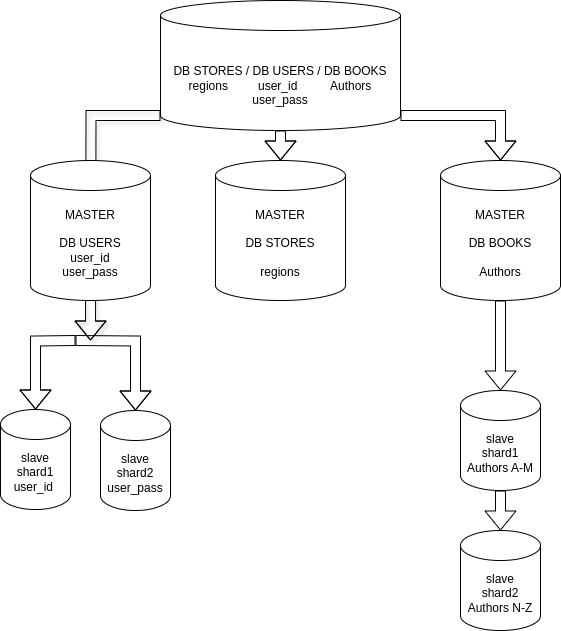

The diagram above was exported from draw.io. Its source (the exported page's mxGraphModel, read from the mxfile embedded in the PNG):
<mxGraphModel dx="1362" dy="759" grid="1" gridSize="10" guides="1" tooltips="1" connect="1" arrows="1" fold="1" page="1" pageScale="1" pageWidth="827" pageHeight="1169" math="0" shadow="0">
  <root>
    <mxCell id="0" />
    <mxCell id="1" parent="0" />
    <mxCell id="8hEejKtJP51Vr2oaZOrX-12" value="" style="edgeStyle=orthogonalEdgeStyle;rounded=0;orthogonalLoop=1;jettySize=auto;html=1;shape=flexArrow;" edge="1" parent="1" target="8hEejKtJP51Vr2oaZOrX-11">
      <mxGeometry relative="1" as="geometry">
        <mxPoint x="145" y="370" as="sourcePoint" />
      </mxGeometry>
    </mxCell>
    <mxCell id="8hEejKtJP51Vr2oaZOrX-14" value="" style="edgeStyle=orthogonalEdgeStyle;rounded=0;orthogonalLoop=1;jettySize=auto;html=1;shape=flexArrow;" edge="1" parent="1" target="8hEejKtJP51Vr2oaZOrX-13">
      <mxGeometry relative="1" as="geometry">
        <mxPoint x="145" y="370" as="sourcePoint" />
      </mxGeometry>
    </mxCell>
    <mxCell id="8hEejKtJP51Vr2oaZOrX-19" value="" style="edgeStyle=orthogonalEdgeStyle;rounded=0;orthogonalLoop=1;jettySize=auto;html=1;shape=flexArrow;" edge="1" parent="1" source="8hEejKtJP51Vr2oaZOrX-9" target="8hEejKtJP51Vr2oaZOrX-18">
      <mxGeometry relative="1" as="geometry" />
    </mxCell>
    <mxCell id="8hEejKtJP51Vr2oaZOrX-9" value="&lt;div&gt;MASTER&lt;/div&gt;&lt;div&gt;&lt;br&gt;&lt;/div&gt;DB BOOKS&lt;div&gt;&lt;br&gt;&lt;div&gt;Authors&lt;/div&gt;&lt;/div&gt;" style="shape=cylinder3;whiteSpace=wrap;html=1;boundedLbl=1;backgroundOutline=1;size=15;" vertex="1" parent="1">
      <mxGeometry x="510" y="190" width="120" height="140" as="geometry" />
    </mxCell>
    <mxCell id="8hEejKtJP51Vr2oaZOrX-35" style="edgeStyle=orthogonalEdgeStyle;rounded=0;orthogonalLoop=1;jettySize=auto;html=1;exitX=1;exitY=1;exitDx=0;exitDy=-15;exitPerimeter=0;shape=flexArrow;" edge="1" parent="1" source="8hEejKtJP51Vr2oaZOrX-10" target="8hEejKtJP51Vr2oaZOrX-9">
      <mxGeometry relative="1" as="geometry" />
    </mxCell>
    <mxCell id="8hEejKtJP51Vr2oaZOrX-36" style="edgeStyle=orthogonalEdgeStyle;rounded=0;orthogonalLoop=1;jettySize=auto;html=1;exitX=0;exitY=1;exitDx=0;exitDy=-15;exitPerimeter=0;shadow=1;shape=flexArrow;" edge="1" parent="1" source="8hEejKtJP51Vr2oaZOrX-10">
      <mxGeometry relative="1" as="geometry">
        <mxPoint x="160" y="370" as="targetPoint" />
      </mxGeometry>
    </mxCell>
    <mxCell id="8hEejKtJP51Vr2oaZOrX-39" value="" style="edgeStyle=orthogonalEdgeStyle;rounded=0;orthogonalLoop=1;jettySize=auto;html=1;shape=flexArrow;" edge="1" parent="1" source="8hEejKtJP51Vr2oaZOrX-10" target="8hEejKtJP51Vr2oaZOrX-38">
      <mxGeometry relative="1" as="geometry" />
    </mxCell>
    <mxCell id="8hEejKtJP51Vr2oaZOrX-10" value="&lt;div&gt;&lt;br&gt;&lt;/div&gt;DB STORES / DB USERS / DB BOOKS&lt;div&gt;regions&amp;nbsp; &amp;nbsp; &amp;nbsp; &amp;nbsp; &amp;nbsp;user_id&amp;nbsp; &amp;nbsp; &amp;nbsp; &amp;nbsp; &amp;nbsp; Authors&lt;/div&gt;&lt;div&gt;user_pass&lt;/div&gt;" style="shape=cylinder3;whiteSpace=wrap;html=1;boundedLbl=1;backgroundOutline=1;size=15;" vertex="1" parent="1">
      <mxGeometry x="230" y="30" width="240" height="130" as="geometry" />
    </mxCell>
    <mxCell id="8hEejKtJP51Vr2oaZOrX-11" value="&lt;div&gt;slave&lt;/div&gt;shard1&lt;br&gt;user_id&amp;nbsp;" style="shape=cylinder3;whiteSpace=wrap;html=1;boundedLbl=1;backgroundOutline=1;size=15;" vertex="1" parent="1">
      <mxGeometry x="70" y="439" width="70" height="100" as="geometry" />
    </mxCell>
    <mxCell id="8hEejKtJP51Vr2oaZOrX-13" value="&lt;div&gt;slave&lt;/div&gt;&lt;div&gt;shard2&lt;/div&gt;user_pass" style="shape=cylinder3;whiteSpace=wrap;html=1;boundedLbl=1;backgroundOutline=1;size=15;" vertex="1" parent="1">
      <mxGeometry x="170" y="440" width="70" height="100" as="geometry" />
    </mxCell>
    <mxCell id="8hEejKtJP51Vr2oaZOrX-21" value="" style="edgeStyle=orthogonalEdgeStyle;rounded=0;orthogonalLoop=1;jettySize=auto;html=1;shape=flexArrow;" edge="1" parent="1" source="8hEejKtJP51Vr2oaZOrX-18" target="8hEejKtJP51Vr2oaZOrX-20">
      <mxGeometry relative="1" as="geometry" />
    </mxCell>
    <mxCell id="8hEejKtJP51Vr2oaZOrX-18" value="&lt;div&gt;slave&lt;/div&gt;shard1&lt;div&gt;&lt;div&gt;Authors A-M&lt;/div&gt;&lt;/div&gt;" style="shape=cylinder3;whiteSpace=wrap;html=1;boundedLbl=1;backgroundOutline=1;size=15;" vertex="1" parent="1">
      <mxGeometry x="530" y="420" width="80" height="100" as="geometry" />
    </mxCell>
    <mxCell id="8hEejKtJP51Vr2oaZOrX-20" value="&lt;div&gt;slave&lt;/div&gt;shard2&lt;div&gt;&lt;div&gt;Authors N-Z&lt;/div&gt;&lt;/div&gt;" style="shape=cylinder3;whiteSpace=wrap;html=1;boundedLbl=1;backgroundOutline=1;size=15;" vertex="1" parent="1">
      <mxGeometry x="530" y="560" width="80" height="100" as="geometry" />
    </mxCell>
    <mxCell id="8hEejKtJP51Vr2oaZOrX-37" value="&lt;div&gt;&lt;br&gt;&lt;/div&gt;&lt;div&gt;&lt;br&gt;&lt;/div&gt;&lt;div&gt;MASTER&lt;/div&gt;&lt;div&gt;&lt;br&gt;&lt;/div&gt;DB USERS&lt;div&gt;user_id &lt;br&gt;user_pass&lt;br&gt;&lt;div&gt;&lt;br&gt;&lt;div&gt;&lt;br&gt;&lt;/div&gt;&lt;/div&gt;&lt;/div&gt;" style="shape=cylinder3;whiteSpace=wrap;html=1;boundedLbl=1;backgroundOutline=1;size=15;" vertex="1" parent="1">
      <mxGeometry x="100" y="190" width="120" height="140" as="geometry" />
    </mxCell>
    <mxCell id="8hEejKtJP51Vr2oaZOrX-38" value="&lt;div&gt;&lt;br&gt;&lt;/div&gt;&lt;div&gt;MASTER&lt;/div&gt;&lt;div&gt;&lt;br&gt;&lt;/div&gt;&lt;div&gt;DB STORES&lt;/div&gt;&lt;div&gt;&lt;br&gt;&lt;/div&gt;&lt;div&gt;regions&lt;/div&gt;&lt;div&gt;&lt;br&gt;&lt;/div&gt;" style="shape=cylinder3;whiteSpace=wrap;html=1;boundedLbl=1;backgroundOutline=1;size=15;" vertex="1" parent="1">
      <mxGeometry x="285" y="190" width="130" height="140" as="geometry" />
    </mxCell>
  </root>
</mxGraphModel>